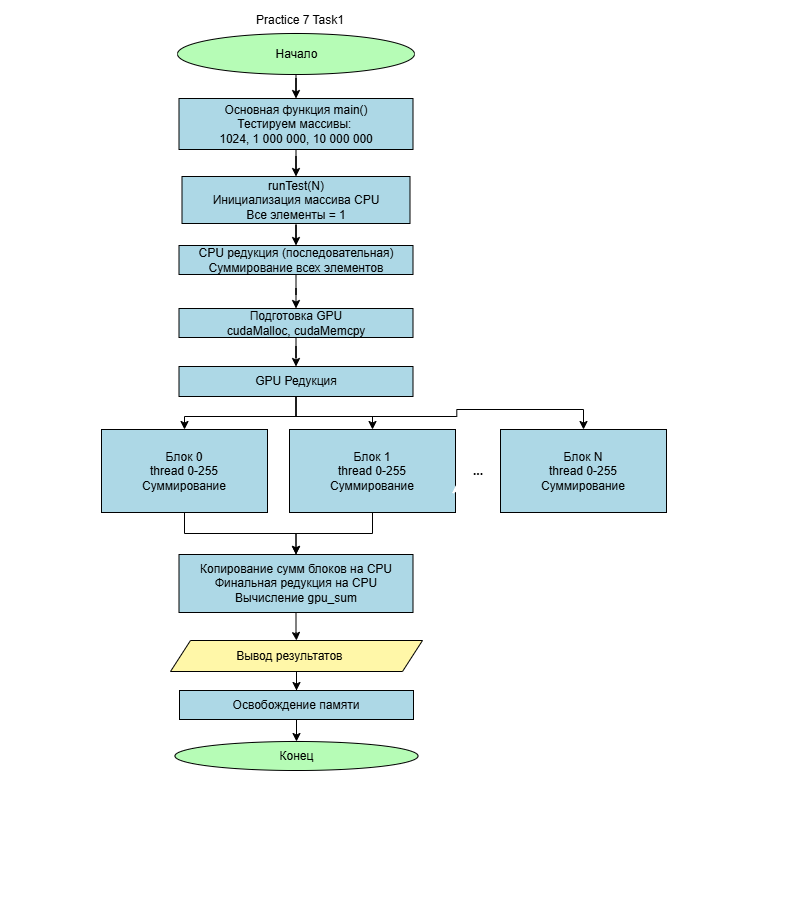

The diagram above was exported from draw.io. Its source (the exported page's mxGraphModel, read from the mxfile embedded in the PNG):
<mxGraphModel dx="960" dy="477" grid="0" gridSize="10" guides="1" tooltips="1" connect="1" arrows="1" fold="1" page="1" pageScale="1" pageWidth="800" pageHeight="900" background="light-dark(#000000,#FFFFFF)" math="0" shadow="0">
  <root>
    <mxCell id="0" />
    <mxCell id="1" parent="0" />
    <mxCell id="doy44mVqO59pjQrLM7yg-3" edge="1" parent="1" source="doy44mVqO59pjQrLM7yg-1" style="edgeStyle=orthogonalEdgeStyle;rounded=0;orthogonalLoop=1;jettySize=auto;html=1;strokeColor=light-dark(#000000,#000000);" target="doy44mVqO59pjQrLM7yg-2" value="">
      <mxGeometry relative="1" as="geometry" />
    </mxCell>
    <mxCell id="doy44mVqO59pjQrLM7yg-1" parent="1" style="ellipse;html=1;labelBackgroundColor=none;fillColor=light-dark(#FFFFFF,#B6FCB6);fontColor=light-dark(#000000,#000000);strokeColor=light-dark(#000000,#000000);" value="Начало" vertex="1">
      <mxGeometry height="41" width="237" x="177" y="33" as="geometry" />
    </mxCell>
    <mxCell id="H-YSsGn8ZeCYWvAc8pk7-2" edge="1" parent="1" source="doy44mVqO59pjQrLM7yg-2" style="edgeStyle=orthogonalEdgeStyle;rounded=0;orthogonalLoop=1;jettySize=auto;html=1;strokeColor=light-dark(#000000,#000000);" target="f95iATNivPdHY9cF_3IA-4" value="">
      <mxGeometry relative="1" as="geometry" />
    </mxCell>
    <mxCell id="doy44mVqO59pjQrLM7yg-2" parent="1" style="whiteSpace=wrap;html=1;fontColor=light-dark(#000000,#000000);fillColor=light-dark(#FFFFFF,#ADD8E6);strokeColor=light-dark(#000000,#000000);" value="Основная функция main()&lt;div&gt;Тестируем массивы:&amp;nbsp;&lt;/div&gt;&lt;div&gt;1024, 1 000 000, 10 000 000&lt;/div&gt;" vertex="1">
      <mxGeometry height="51" width="234" x="178.5" y="98" as="geometry" />
    </mxCell>
    <mxCell id="coULOOPrYOhBQE1Ny3B1-64" edge="1" parent="1" style="edgeStyle=orthogonalEdgeStyle;rounded=0;orthogonalLoop=1;jettySize=auto;html=1;" value="">
      <mxGeometry relative="1" as="geometry">
        <mxPoint x="420" y="643" as="sourcePoint" />
        <mxPoint x="575.5" y="787" as="targetPoint" />
      </mxGeometry>
    </mxCell>
    <mxCell id="coULOOPrYOhBQE1Ny3B1-61" parent="1" style="ellipse;whiteSpace=wrap;html=1;fillColor=light-dark(#FFFFFF,#B6FCB6);fontColor=light-dark(#000000,#000000);strokeColor=light-dark(#000000,#000000);" value="Конец" vertex="1">
      <mxGeometry height="29" width="243" x="174.5" y="741" as="geometry" />
    </mxCell>
    <mxCell id="coULOOPrYOhBQE1Ny3B1-65" parent="1" style="text;html=1;whiteSpace=wrap;strokeColor=none;fillColor=none;align=center;verticalAlign=middle;rounded=0;fontColor=light-dark(#000000,#000000);" value="Practice 7 Task1" vertex="1">
      <mxGeometry height="30" width="214" x="193" y="5" as="geometry" />
    </mxCell>
    <mxCell id="H-YSsGn8ZeCYWvAc8pk7-14" edge="1" parent="1" source="f95iATNivPdHY9cF_3IA-4" style="edgeStyle=orthogonalEdgeStyle;rounded=0;orthogonalLoop=1;jettySize=auto;html=1;strokeColor=light-dark(#000000,#000000);" target="H-YSsGn8ZeCYWvAc8pk7-13" value="">
      <mxGeometry relative="1" as="geometry" />
    </mxCell>
    <mxCell id="f95iATNivPdHY9cF_3IA-4" parent="1" style="whiteSpace=wrap;html=1;fillColor=light-dark(#FFFFFF,#ADD8E6);strokeColor=light-dark(#000000,#000000);fontColor=light-dark(#000000,#000000);" value="runTest(N)&lt;div&gt;Инициализация массива CPU&lt;/div&gt;&lt;div&gt;Все элементы = 1&lt;/div&gt;" vertex="1">
      <mxGeometry height="47" width="228" x="181.5" y="176" as="geometry" />
    </mxCell>
    <mxCell id="H-YSsGn8ZeCYWvAc8pk7-25" edge="1" parent="1" source="-J9gJxN7wvMik5HG6t_z-2" style="edgeStyle=orthogonalEdgeStyle;rounded=0;orthogonalLoop=1;jettySize=auto;html=1;strokeColor=light-dark(#000000,#000000);" target="H-YSsGn8ZeCYWvAc8pk7-23" value="">
      <mxGeometry relative="1" as="geometry" />
    </mxCell>
    <mxCell id="-J9gJxN7wvMik5HG6t_z-2" parent="1" style="whiteSpace=wrap;html=1;fillColor=light-dark(#FFFFFF,#ADD8E6);strokeColor=light-dark(#000000,#000000);fontColor=light-dark(#000000,#000000);" value="Блок 0&lt;div&gt;thread 0-255&lt;/div&gt;&lt;div&gt;Суммирование&lt;/div&gt;" vertex="1">
      <mxGeometry height="83" width="166" x="101" y="429" as="geometry" />
    </mxCell>
    <mxCell id="H-YSsGn8ZeCYWvAc8pk7-29" edge="1" parent="1" source="H-YSsGn8ZeCYWvAc8pk7-5" style="edgeStyle=orthogonalEdgeStyle;rounded=0;orthogonalLoop=1;jettySize=auto;html=1;strokeColor=light-dark(#000000,#000000);" target="H-YSsGn8ZeCYWvAc8pk7-24" value="">
      <mxGeometry relative="1" as="geometry" />
    </mxCell>
    <mxCell id="H-YSsGn8ZeCYWvAc8pk7-5" parent="1" style="shape=parallelogram;perimeter=parallelogramPerimeter;whiteSpace=wrap;html=1;fixedSize=1;fillColor=light-dark(#FFFFFF,#FFF7A8);strokeColor=light-dark(#000000,#000000);fontColor=light-dark(#000000,#000000);" value="Вывод результатов&amp;nbsp; &amp;nbsp;&lt;span style=&quot;background-color: transparent;&quot;&gt;&amp;nbsp;&lt;/span&gt;" vertex="1">
      <mxGeometry height="31" width="252" x="170" y="640" as="geometry" />
    </mxCell>
    <mxCell id="x784M9ZzJXAXV_fJw6xJ-17" edge="1" parent="1" source="H-YSsGn8ZeCYWvAc8pk7-13" style="edgeStyle=orthogonalEdgeStyle;rounded=0;orthogonalLoop=1;jettySize=auto;html=1;strokeColor=light-dark(#000000,#000000);" target="H-YSsGn8ZeCYWvAc8pk7-18" value="">
      <mxGeometry relative="1" as="geometry" />
    </mxCell>
    <mxCell id="H-YSsGn8ZeCYWvAc8pk7-13" parent="1" style="whiteSpace=wrap;html=1;fontColor=light-dark(#000000,#000000);fillColor=light-dark(#FFFFFF,#ADD8E6);strokeColor=light-dark(#000000,#000000);" value="CPU редукция (последовательная)&lt;div&gt;Суммирование всех элементов&lt;/div&gt;" vertex="1">
      <mxGeometry height="29" width="234" x="178.5" y="245" as="geometry" />
    </mxCell>
    <mxCell id="H-YSsGn8ZeCYWvAc8pk7-32" edge="1" parent="1" style="edgeStyle=orthogonalEdgeStyle;rounded=0;orthogonalLoop=1;jettySize=auto;html=1;" value="">
      <mxGeometry relative="1" as="geometry">
        <mxPoint x="303" y="334.03703703703695" as="sourcePoint" />
        <mxPoint x="334" y="336.03703703703707" as="targetPoint" />
      </mxGeometry>
    </mxCell>
    <mxCell id="i-zSu7cc_LnwXaXDC_IN-6" edge="1" parent="1" source="H-YSsGn8ZeCYWvAc8pk7-18" style="edgeStyle=orthogonalEdgeStyle;rounded=0;orthogonalLoop=1;jettySize=auto;html=1;strokeColor=light-dark(#000000,#000000);" target="i-zSu7cc_LnwXaXDC_IN-5" value="">
      <mxGeometry relative="1" as="geometry" />
    </mxCell>
    <mxCell id="H-YSsGn8ZeCYWvAc8pk7-18" parent="1" style="whiteSpace=wrap;html=1;fontColor=light-dark(#000000,#000000);fillColor=light-dark(#FFFFFF,#ADD8E6);strokeColor=light-dark(#000000,#000000);" value="Подготовка GPU&lt;div&gt;cudaMalloc, cudaMemcpy&lt;/div&gt;" vertex="1">
      <mxGeometry height="29" width="234" x="178.5" y="308" as="geometry" />
    </mxCell>
    <mxCell id="H-YSsGn8ZeCYWvAc8pk7-27" edge="1" parent="1" source="H-YSsGn8ZeCYWvAc8pk7-23" style="edgeStyle=orthogonalEdgeStyle;rounded=0;orthogonalLoop=1;jettySize=auto;html=1;strokeColor=light-dark(#000000,#000000);" target="H-YSsGn8ZeCYWvAc8pk7-5" value="">
      <mxGeometry relative="1" as="geometry" />
    </mxCell>
    <mxCell id="H-YSsGn8ZeCYWvAc8pk7-23" parent="1" style="whiteSpace=wrap;html=1;fontColor=light-dark(#000000,#000000);fillColor=light-dark(#FFFFFF,#ADD8E6);strokeColor=light-dark(#000000,#000000);" value="Копирование сумм блоков на CPU&lt;div&gt;Финальная редукция на CPU&lt;/div&gt;&lt;div&gt;Вычисление gpu_sum&lt;/div&gt;" vertex="1">
      <mxGeometry height="58" width="234" x="178.5" y="554" as="geometry" />
    </mxCell>
    <mxCell id="H-YSsGn8ZeCYWvAc8pk7-30" edge="1" parent="1" source="H-YSsGn8ZeCYWvAc8pk7-24" style="edgeStyle=orthogonalEdgeStyle;rounded=0;orthogonalLoop=1;jettySize=auto;html=1;strokeColor=light-dark(#000000,#000000);" target="coULOOPrYOhBQE1Ny3B1-61" value="">
      <mxGeometry relative="1" as="geometry" />
    </mxCell>
    <mxCell id="H-YSsGn8ZeCYWvAc8pk7-24" parent="1" style="whiteSpace=wrap;html=1;fontColor=light-dark(#000000,#000000);fillColor=light-dark(#FFFFFF,#ADD8E6);strokeColor=light-dark(#000000,#000000);" value="Освобождение памяти" vertex="1">
      <mxGeometry height="29" width="234" x="179" y="690" as="geometry" />
    </mxCell>
    <mxCell id="x784M9ZzJXAXV_fJw6xJ-14" parent="1" style="text;html=1;whiteSpace=wrap;strokeColor=none;fillColor=none;align=center;verticalAlign=middle;rounded=0;" value="&lt;font style=&quot;color: light-dark(rgb(0, 0, 0), rgb(0, 0, 0));&quot;&gt;&lt;b&gt;...&lt;/b&gt;&lt;/font&gt;" vertex="1">
      <mxGeometry height="30" width="60" x="448" y="455.5" as="geometry" />
    </mxCell>
    <mxCell id="i-zSu7cc_LnwXaXDC_IN-3" edge="1" parent="1" source="i-zSu7cc_LnwXaXDC_IN-1" style="edgeStyle=orthogonalEdgeStyle;rounded=0;orthogonalLoop=1;jettySize=auto;html=1;exitX=0.5;exitY=1;exitDx=0;exitDy=0;entryX=0.5;entryY=0;entryDx=0;entryDy=0;strokeColor=light-dark(#000000,#000000);" target="H-YSsGn8ZeCYWvAc8pk7-23">
      <mxGeometry relative="1" as="geometry" />
    </mxCell>
    <mxCell id="i-zSu7cc_LnwXaXDC_IN-1" parent="1" style="whiteSpace=wrap;html=1;fillColor=light-dark(#FFFFFF,#ADD8E6);strokeColor=light-dark(#000000,#000000);fontColor=light-dark(#000000,#000000);" value="Блок 1&lt;div&gt;thread 0-255&lt;/div&gt;&lt;div&gt;Суммирование&lt;/div&gt;" vertex="1">
      <mxGeometry height="83" width="166" x="289" y="429" as="geometry" />
    </mxCell>
    <mxCell id="i-zSu7cc_LnwXaXDC_IN-4" edge="1" parent="1" source="x784M9ZzJXAXV_fJw6xJ-14" style="edgeStyle=orthogonalEdgeStyle;rounded=0;orthogonalLoop=1;jettySize=auto;html=1;exitX=0.25;exitY=1;exitDx=0;exitDy=0;entryX=0.128;entryY=0.961;entryDx=0;entryDy=0;entryPerimeter=0;" target="x784M9ZzJXAXV_fJw6xJ-14">
      <mxGeometry relative="1" as="geometry" />
    </mxCell>
    <mxCell id="i-zSu7cc_LnwXaXDC_IN-8" edge="1" parent="1" source="i-zSu7cc_LnwXaXDC_IN-5" style="edgeStyle=orthogonalEdgeStyle;rounded=0;orthogonalLoop=1;jettySize=auto;html=1;exitX=0.5;exitY=1;exitDx=0;exitDy=0;entryX=0.5;entryY=0;entryDx=0;entryDy=0;strokeColor=light-dark(#000000,#000000);" target="-J9gJxN7wvMik5HG6t_z-2">
      <mxGeometry relative="1" as="geometry">
        <mxPoint x="274.6771011352539" y="402.3333740234375" as="targetPoint" />
      </mxGeometry>
    </mxCell>
    <mxCell id="i-zSu7cc_LnwXaXDC_IN-9" edge="1" parent="1" source="i-zSu7cc_LnwXaXDC_IN-5" style="edgeStyle=orthogonalEdgeStyle;rounded=0;orthogonalLoop=1;jettySize=auto;html=1;exitX=0.5;exitY=1;exitDx=0;exitDy=0;entryX=0.5;entryY=0;entryDx=0;entryDy=0;strokeColor=light-dark(#000000,#000000);" target="i-zSu7cc_LnwXaXDC_IN-1">
      <mxGeometry relative="1" as="geometry" />
    </mxCell>
    <mxCell id="i-zSu7cc_LnwXaXDC_IN-13" edge="1" parent="1" source="i-zSu7cc_LnwXaXDC_IN-5" style="edgeStyle=orthogonalEdgeStyle;rounded=0;orthogonalLoop=1;jettySize=auto;html=1;exitX=0.5;exitY=1;exitDx=0;exitDy=0;entryX=0.5;entryY=0;entryDx=0;entryDy=0;strokeColor=light-dark(#000000,#000000);" target="i-zSu7cc_LnwXaXDC_IN-7">
      <mxGeometry relative="1" as="geometry" />
    </mxCell>
    <mxCell id="i-zSu7cc_LnwXaXDC_IN-5" parent="1" style="whiteSpace=wrap;html=1;fontColor=light-dark(#000000,#000000);fillColor=light-dark(#FFFFFF,#ADD8E6);strokeColor=light-dark(#000000,#000000);" value="GPU Редукция" vertex="1">
      <mxGeometry height="30" width="234" x="178.5" y="366" as="geometry" />
    </mxCell>
    <mxCell id="i-zSu7cc_LnwXaXDC_IN-7" parent="1" style="whiteSpace=wrap;html=1;fillColor=light-dark(#FFFFFF,#ADD8E6);strokeColor=light-dark(#000000,#000000);fontColor=light-dark(#000000,#000000);" value="Блок N&lt;div&gt;thread 0-255&lt;/div&gt;&lt;div&gt;Суммирование&lt;/div&gt;" vertex="1">
      <mxGeometry height="83" width="166" x="500" y="429" as="geometry" />
    </mxCell>
  </root>
</mxGraphModel>